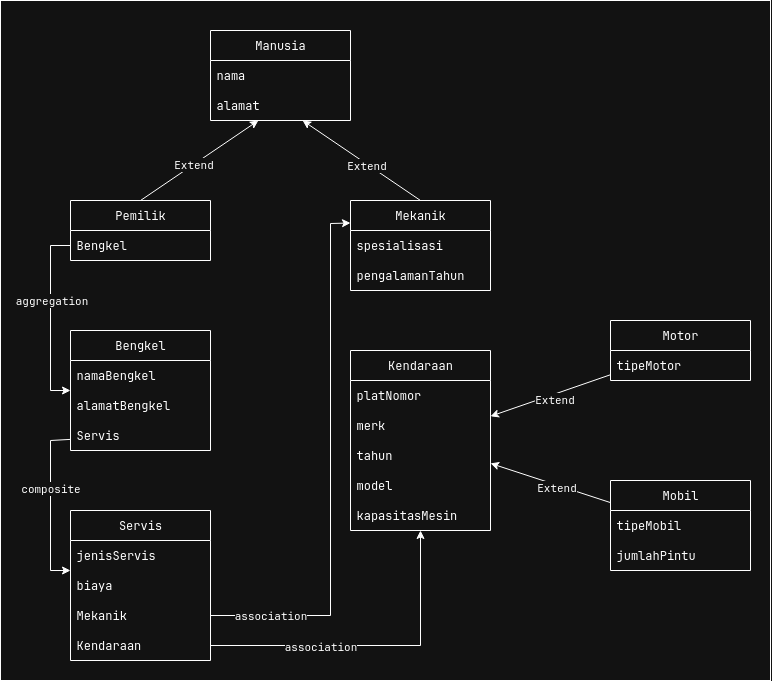

The diagram above was exported from draw.io. Its source (the exported page's mxGraphModel, read from the mxfile embedded in the PNG):
<mxGraphModel dx="2139" dy="1890" grid="1" gridSize="10" guides="1" tooltips="1" connect="1" arrows="1" fold="1" page="1" pageScale="1" pageWidth="850" pageHeight="1100" math="0" shadow="0">
  <root>
    <mxCell id="0" />
    <mxCell id="1" parent="0" />
    <mxCell id="cRzJFNs4mzg0UGE9Sf1R-36" value="" style="rounded=0;whiteSpace=wrap;html=1;" vertex="1" parent="1">
      <mxGeometry x="-90" y="-40" width="770" height="680" as="geometry" />
    </mxCell>
    <mxCell id="QdNVtR6Y0NENLxwf397P-5" value="Pemilik" style="swimlane;fontStyle=0;childLayout=stackLayout;horizontal=1;startSize=30;horizontalStack=0;resizeParent=1;resizeParentMax=0;resizeLast=0;collapsible=1;marginBottom=0;whiteSpace=wrap;html=1;" parent="1" vertex="1">
      <mxGeometry x="-20" y="160" width="140" height="60" as="geometry" />
    </mxCell>
    <mxCell id="QdNVtR6Y0NENLxwf397P-7" value="Bengkel" style="text;strokeColor=none;fillColor=none;align=left;verticalAlign=middle;spacingLeft=4;spacingRight=4;overflow=hidden;points=[[0,0.5],[1,0.5]];portConstraint=eastwest;rotatable=0;whiteSpace=wrap;html=1;" parent="QdNVtR6Y0NENLxwf397P-5" vertex="1">
      <mxGeometry y="30" width="140" height="30" as="geometry" />
    </mxCell>
    <mxCell id="ZTkSu9jodrx4X6BG7G6k-1" value="Kendaraan" style="swimlane;fontStyle=0;childLayout=stackLayout;horizontal=1;startSize=30;horizontalStack=0;resizeParent=1;resizeParentMax=0;resizeLast=0;collapsible=1;marginBottom=0;whiteSpace=wrap;html=1;" parent="1" vertex="1">
      <mxGeometry x="260" y="310" width="140" height="180" as="geometry" />
    </mxCell>
    <mxCell id="ZTkSu9jodrx4X6BG7G6k-2" value="platNomor" style="text;strokeColor=none;fillColor=none;align=left;verticalAlign=middle;spacingLeft=4;spacingRight=4;overflow=hidden;points=[[0,0.5],[1,0.5]];portConstraint=eastwest;rotatable=0;whiteSpace=wrap;html=1;" parent="ZTkSu9jodrx4X6BG7G6k-1" vertex="1">
      <mxGeometry y="30" width="140" height="30" as="geometry" />
    </mxCell>
    <mxCell id="ZTkSu9jodrx4X6BG7G6k-3" value="merk" style="text;strokeColor=none;fillColor=none;align=left;verticalAlign=middle;spacingLeft=4;spacingRight=4;overflow=hidden;points=[[0,0.5],[1,0.5]];portConstraint=eastwest;rotatable=0;whiteSpace=wrap;html=1;" parent="ZTkSu9jodrx4X6BG7G6k-1" vertex="1">
      <mxGeometry y="60" width="140" height="30" as="geometry" />
    </mxCell>
    <mxCell id="cRzJFNs4mzg0UGE9Sf1R-13" value="tahun" style="text;strokeColor=none;fillColor=none;align=left;verticalAlign=middle;spacingLeft=4;spacingRight=4;overflow=hidden;points=[[0,0.5],[1,0.5]];portConstraint=eastwest;rotatable=0;whiteSpace=wrap;html=1;" vertex="1" parent="ZTkSu9jodrx4X6BG7G6k-1">
      <mxGeometry y="90" width="140" height="30" as="geometry" />
    </mxCell>
    <mxCell id="cRzJFNs4mzg0UGE9Sf1R-14" value="model" style="text;strokeColor=none;fillColor=none;align=left;verticalAlign=middle;spacingLeft=4;spacingRight=4;overflow=hidden;points=[[0,0.5],[1,0.5]];portConstraint=eastwest;rotatable=0;whiteSpace=wrap;html=1;" vertex="1" parent="ZTkSu9jodrx4X6BG7G6k-1">
      <mxGeometry y="120" width="140" height="30" as="geometry" />
    </mxCell>
    <mxCell id="cRzJFNs4mzg0UGE9Sf1R-15" value="kapasitasMesin" style="text;strokeColor=none;fillColor=none;align=left;verticalAlign=middle;spacingLeft=4;spacingRight=4;overflow=hidden;points=[[0,0.5],[1,0.5]];portConstraint=eastwest;rotatable=0;whiteSpace=wrap;html=1;" vertex="1" parent="ZTkSu9jodrx4X6BG7G6k-1">
      <mxGeometry y="150" width="140" height="30" as="geometry" />
    </mxCell>
    <mxCell id="ZTkSu9jodrx4X6BG7G6k-5" value="Motor" style="swimlane;fontStyle=0;childLayout=stackLayout;horizontal=1;startSize=30;horizontalStack=0;resizeParent=1;resizeParentMax=0;resizeLast=0;collapsible=1;marginBottom=0;whiteSpace=wrap;html=1;" parent="1" vertex="1">
      <mxGeometry x="520" y="280" width="140" height="60" as="geometry" />
    </mxCell>
    <mxCell id="ZTkSu9jodrx4X6BG7G6k-6" value="tipeMotor" style="text;strokeColor=none;fillColor=none;align=left;verticalAlign=middle;spacingLeft=4;spacingRight=4;overflow=hidden;points=[[0,0.5],[1,0.5]];portConstraint=eastwest;rotatable=0;whiteSpace=wrap;html=1;" parent="ZTkSu9jodrx4X6BG7G6k-5" vertex="1">
      <mxGeometry y="30" width="140" height="30" as="geometry" />
    </mxCell>
    <mxCell id="ZTkSu9jodrx4X6BG7G6k-9" value="Mobil" style="swimlane;fontStyle=0;childLayout=stackLayout;horizontal=1;startSize=30;horizontalStack=0;resizeParent=1;resizeParentMax=0;resizeLast=0;collapsible=1;marginBottom=0;whiteSpace=wrap;html=1;" parent="1" vertex="1">
      <mxGeometry x="520" y="440" width="140" height="90" as="geometry" />
    </mxCell>
    <mxCell id="ZTkSu9jodrx4X6BG7G6k-11" value="tipeMobil" style="text;strokeColor=none;fillColor=none;align=left;verticalAlign=middle;spacingLeft=4;spacingRight=4;overflow=hidden;points=[[0,0.5],[1,0.5]];portConstraint=eastwest;rotatable=0;whiteSpace=wrap;html=1;" parent="ZTkSu9jodrx4X6BG7G6k-9" vertex="1">
      <mxGeometry y="30" width="140" height="30" as="geometry" />
    </mxCell>
    <mxCell id="ZTkSu9jodrx4X6BG7G6k-10" value="jumlahPintu" style="text;strokeColor=none;fillColor=none;align=left;verticalAlign=middle;spacingLeft=4;spacingRight=4;overflow=hidden;points=[[0,0.5],[1,0.5]];portConstraint=eastwest;rotatable=0;whiteSpace=wrap;html=1;" parent="ZTkSu9jodrx4X6BG7G6k-9" vertex="1">
      <mxGeometry y="60" width="140" height="30" as="geometry" />
    </mxCell>
    <mxCell id="DPLE7j_QZUSSn5KggD1t-5" value="Manusia" style="swimlane;fontStyle=0;childLayout=stackLayout;horizontal=1;startSize=30;horizontalStack=0;resizeParent=1;resizeParentMax=0;resizeLast=0;collapsible=1;marginBottom=0;whiteSpace=wrap;html=1;" parent="1" vertex="1">
      <mxGeometry x="120" y="-10" width="140" height="90" as="geometry" />
    </mxCell>
    <mxCell id="DPLE7j_QZUSSn5KggD1t-6" value="nama" style="text;strokeColor=none;fillColor=none;align=left;verticalAlign=middle;spacingLeft=4;spacingRight=4;overflow=hidden;points=[[0,0.5],[1,0.5]];portConstraint=eastwest;rotatable=0;whiteSpace=wrap;html=1;" parent="DPLE7j_QZUSSn5KggD1t-5" vertex="1">
      <mxGeometry y="30" width="140" height="30" as="geometry" />
    </mxCell>
    <mxCell id="DPLE7j_QZUSSn5KggD1t-7" value="alamat" style="text;strokeColor=none;fillColor=none;align=left;verticalAlign=middle;spacingLeft=4;spacingRight=4;overflow=hidden;points=[[0,0.5],[1,0.5]];portConstraint=eastwest;rotatable=0;whiteSpace=wrap;html=1;" parent="DPLE7j_QZUSSn5KggD1t-5" vertex="1">
      <mxGeometry y="60" width="140" height="30" as="geometry" />
    </mxCell>
    <mxCell id="cRzJFNs4mzg0UGE9Sf1R-1" value="Mekanik" style="swimlane;fontStyle=0;childLayout=stackLayout;horizontal=1;startSize=30;horizontalStack=0;resizeParent=1;resizeParentMax=0;resizeLast=0;collapsible=1;marginBottom=0;whiteSpace=wrap;html=1;" vertex="1" parent="1">
      <mxGeometry x="260" y="160" width="140" height="90" as="geometry" />
    </mxCell>
    <mxCell id="cRzJFNs4mzg0UGE9Sf1R-2" value="spesialisasi" style="text;strokeColor=none;fillColor=none;align=left;verticalAlign=middle;spacingLeft=4;spacingRight=4;overflow=hidden;points=[[0,0.5],[1,0.5]];portConstraint=eastwest;rotatable=0;whiteSpace=wrap;html=1;" vertex="1" parent="cRzJFNs4mzg0UGE9Sf1R-1">
      <mxGeometry y="30" width="140" height="30" as="geometry" />
    </mxCell>
    <mxCell id="cRzJFNs4mzg0UGE9Sf1R-3" value="pengalamanTahun" style="text;strokeColor=none;fillColor=none;align=left;verticalAlign=middle;spacingLeft=4;spacingRight=4;overflow=hidden;points=[[0,0.5],[1,0.5]];portConstraint=eastwest;rotatable=0;whiteSpace=wrap;html=1;" vertex="1" parent="cRzJFNs4mzg0UGE9Sf1R-1">
      <mxGeometry y="60" width="140" height="30" as="geometry" />
    </mxCell>
    <mxCell id="cRzJFNs4mzg0UGE9Sf1R-4" value="Servis" style="swimlane;fontStyle=0;childLayout=stackLayout;horizontal=1;startSize=30;horizontalStack=0;resizeParent=1;resizeParentMax=0;resizeLast=0;collapsible=1;marginBottom=0;whiteSpace=wrap;html=1;" vertex="1" parent="1">
      <mxGeometry x="-20" y="470" width="140" height="150" as="geometry" />
    </mxCell>
    <mxCell id="cRzJFNs4mzg0UGE9Sf1R-5" value="jenisServis" style="text;strokeColor=none;fillColor=none;align=left;verticalAlign=middle;spacingLeft=4;spacingRight=4;overflow=hidden;points=[[0,0.5],[1,0.5]];portConstraint=eastwest;rotatable=0;whiteSpace=wrap;html=1;" vertex="1" parent="cRzJFNs4mzg0UGE9Sf1R-4">
      <mxGeometry y="30" width="140" height="30" as="geometry" />
    </mxCell>
    <mxCell id="cRzJFNs4mzg0UGE9Sf1R-6" value="biaya" style="text;strokeColor=none;fillColor=none;align=left;verticalAlign=middle;spacingLeft=4;spacingRight=4;overflow=hidden;points=[[0,0.5],[1,0.5]];portConstraint=eastwest;rotatable=0;whiteSpace=wrap;html=1;" vertex="1" parent="cRzJFNs4mzg0UGE9Sf1R-4">
      <mxGeometry y="60" width="140" height="30" as="geometry" />
    </mxCell>
    <mxCell id="cRzJFNs4mzg0UGE9Sf1R-12" value="Mekanik" style="text;strokeColor=none;fillColor=none;align=left;verticalAlign=middle;spacingLeft=4;spacingRight=4;overflow=hidden;points=[[0,0.5],[1,0.5]];portConstraint=eastwest;rotatable=0;whiteSpace=wrap;html=1;" vertex="1" parent="cRzJFNs4mzg0UGE9Sf1R-4">
      <mxGeometry y="90" width="140" height="30" as="geometry" />
    </mxCell>
    <mxCell id="cRzJFNs4mzg0UGE9Sf1R-11" value="Kendaraan" style="text;strokeColor=none;fillColor=none;align=left;verticalAlign=middle;spacingLeft=4;spacingRight=4;overflow=hidden;points=[[0,0.5],[1,0.5]];portConstraint=eastwest;rotatable=0;whiteSpace=wrap;html=1;" vertex="1" parent="cRzJFNs4mzg0UGE9Sf1R-4">
      <mxGeometry y="120" width="140" height="30" as="geometry" />
    </mxCell>
    <mxCell id="cRzJFNs4mzg0UGE9Sf1R-7" value="Bengkel" style="swimlane;fontStyle=0;childLayout=stackLayout;horizontal=1;startSize=30;horizontalStack=0;resizeParent=1;resizeParentMax=0;resizeLast=0;collapsible=1;marginBottom=0;whiteSpace=wrap;html=1;" vertex="1" parent="1">
      <mxGeometry x="-20" y="290" width="140" height="120" as="geometry" />
    </mxCell>
    <mxCell id="cRzJFNs4mzg0UGE9Sf1R-8" value="namaBengkel" style="text;strokeColor=none;fillColor=none;align=left;verticalAlign=middle;spacingLeft=4;spacingRight=4;overflow=hidden;points=[[0,0.5],[1,0.5]];portConstraint=eastwest;rotatable=0;whiteSpace=wrap;html=1;" vertex="1" parent="cRzJFNs4mzg0UGE9Sf1R-7">
      <mxGeometry y="30" width="140" height="30" as="geometry" />
    </mxCell>
    <mxCell id="cRzJFNs4mzg0UGE9Sf1R-9" value="alamatBengkel" style="text;strokeColor=none;fillColor=none;align=left;verticalAlign=middle;spacingLeft=4;spacingRight=4;overflow=hidden;points=[[0,0.5],[1,0.5]];portConstraint=eastwest;rotatable=0;whiteSpace=wrap;html=1;" vertex="1" parent="cRzJFNs4mzg0UGE9Sf1R-7">
      <mxGeometry y="60" width="140" height="30" as="geometry" />
    </mxCell>
    <mxCell id="cRzJFNs4mzg0UGE9Sf1R-10" value="Servis" style="text;strokeColor=none;fillColor=none;align=left;verticalAlign=middle;spacingLeft=4;spacingRight=4;overflow=hidden;points=[[0,0.5],[1,0.5]];portConstraint=eastwest;rotatable=0;whiteSpace=wrap;html=1;" vertex="1" parent="cRzJFNs4mzg0UGE9Sf1R-7">
      <mxGeometry y="90" width="140" height="30" as="geometry" />
    </mxCell>
    <mxCell id="cRzJFNs4mzg0UGE9Sf1R-16" value="" style="endArrow=classic;html=1;rounded=0;exitX=0.5;exitY=0;exitDx=0;exitDy=0;" edge="1" parent="1" source="QdNVtR6Y0NENLxwf397P-5" target="DPLE7j_QZUSSn5KggD1t-7">
      <mxGeometry width="50" height="50" relative="1" as="geometry">
        <mxPoint x="40" y="160" as="sourcePoint" />
        <mxPoint x="90" y="110" as="targetPoint" />
        <Array as="points" />
      </mxGeometry>
    </mxCell>
    <mxCell id="cRzJFNs4mzg0UGE9Sf1R-18" value="Extend" style="edgeLabel;html=1;align=center;verticalAlign=middle;resizable=0;points=[];" vertex="1" connectable="0" parent="cRzJFNs4mzg0UGE9Sf1R-16">
      <mxGeometry x="-0.0703" y="-4" relative="1" as="geometry">
        <mxPoint x="-4" y="-3" as="offset" />
      </mxGeometry>
    </mxCell>
    <mxCell id="cRzJFNs4mzg0UGE9Sf1R-17" value="" style="endArrow=classic;html=1;rounded=0;exitX=0.5;exitY=0;exitDx=0;exitDy=0;" edge="1" parent="1" source="cRzJFNs4mzg0UGE9Sf1R-1" target="DPLE7j_QZUSSn5KggD1t-7">
      <mxGeometry width="50" height="50" relative="1" as="geometry">
        <mxPoint x="270" y="200" as="sourcePoint" />
        <mxPoint x="388" y="120" as="targetPoint" />
      </mxGeometry>
    </mxCell>
    <mxCell id="cRzJFNs4mzg0UGE9Sf1R-19" value="Extend" style="edgeLabel;html=1;align=center;verticalAlign=middle;resizable=0;points=[];" vertex="1" connectable="0" parent="cRzJFNs4mzg0UGE9Sf1R-17">
      <mxGeometry x="-0.0185" y="-1" relative="1" as="geometry">
        <mxPoint x="3" y="4" as="offset" />
      </mxGeometry>
    </mxCell>
    <mxCell id="cRzJFNs4mzg0UGE9Sf1R-21" value="" style="endArrow=classic;html=1;rounded=0;exitX=0;exitY=0.5;exitDx=0;exitDy=0;" edge="1" parent="1" source="QdNVtR6Y0NENLxwf397P-7" target="cRzJFNs4mzg0UGE9Sf1R-7">
      <mxGeometry width="50" height="50" relative="1" as="geometry">
        <mxPoint x="-110" y="300" as="sourcePoint" />
        <mxPoint x="-60" y="250" as="targetPoint" />
        <Array as="points">
          <mxPoint x="-40" y="205" />
          <mxPoint x="-40" y="350" />
        </Array>
      </mxGeometry>
    </mxCell>
    <mxCell id="cRzJFNs4mzg0UGE9Sf1R-22" value="aggregation" style="edgeLabel;html=1;align=center;verticalAlign=middle;resizable=0;points=[];" vertex="1" connectable="0" parent="cRzJFNs4mzg0UGE9Sf1R-21">
      <mxGeometry x="-0.2038" y="-1" relative="1" as="geometry">
        <mxPoint x="1" as="offset" />
      </mxGeometry>
    </mxCell>
    <mxCell id="cRzJFNs4mzg0UGE9Sf1R-23" value="" style="endArrow=classic;html=1;rounded=0;" edge="1" parent="1" source="ZTkSu9jodrx4X6BG7G6k-5" target="ZTkSu9jodrx4X6BG7G6k-1">
      <mxGeometry width="50" height="50" relative="1" as="geometry">
        <mxPoint x="608" y="470" as="sourcePoint" />
        <mxPoint x="490" y="390" as="targetPoint" />
      </mxGeometry>
    </mxCell>
    <mxCell id="cRzJFNs4mzg0UGE9Sf1R-24" value="Extend" style="edgeLabel;html=1;align=center;verticalAlign=middle;resizable=0;points=[];" vertex="1" connectable="0" parent="cRzJFNs4mzg0UGE9Sf1R-23">
      <mxGeometry x="-0.0185" y="-1" relative="1" as="geometry">
        <mxPoint x="3" y="4" as="offset" />
      </mxGeometry>
    </mxCell>
    <mxCell id="cRzJFNs4mzg0UGE9Sf1R-25" value="" style="endArrow=classic;html=1;rounded=0;" edge="1" parent="1" source="ZTkSu9jodrx4X6BG7G6k-9" target="ZTkSu9jodrx4X6BG7G6k-1">
      <mxGeometry width="50" height="50" relative="1" as="geometry">
        <mxPoint x="570" y="410" as="sourcePoint" />
        <mxPoint x="450" y="452" as="targetPoint" />
      </mxGeometry>
    </mxCell>
    <mxCell id="cRzJFNs4mzg0UGE9Sf1R-26" value="Extend" style="edgeLabel;html=1;align=center;verticalAlign=middle;resizable=0;points=[];" vertex="1" connectable="0" parent="cRzJFNs4mzg0UGE9Sf1R-25">
      <mxGeometry x="-0.0185" y="-1" relative="1" as="geometry">
        <mxPoint x="3" y="4" as="offset" />
      </mxGeometry>
    </mxCell>
    <mxCell id="cRzJFNs4mzg0UGE9Sf1R-29" value="" style="endArrow=classic;html=1;rounded=0;" edge="1" parent="1" source="cRzJFNs4mzg0UGE9Sf1R-10">
      <mxGeometry width="50" height="50" relative="1" as="geometry">
        <mxPoint x="-20" y="385" as="sourcePoint" />
        <mxPoint x="-20" y="530" as="targetPoint" />
        <Array as="points">
          <mxPoint x="-40" y="400" />
          <mxPoint x="-40" y="530" />
        </Array>
      </mxGeometry>
    </mxCell>
    <mxCell id="cRzJFNs4mzg0UGE9Sf1R-30" value="composite" style="edgeLabel;html=1;align=center;verticalAlign=middle;resizable=0;points=[];" vertex="1" connectable="0" parent="cRzJFNs4mzg0UGE9Sf1R-29">
      <mxGeometry x="-0.2038" y="-1" relative="1" as="geometry">
        <mxPoint as="offset" />
      </mxGeometry>
    </mxCell>
    <mxCell id="cRzJFNs4mzg0UGE9Sf1R-32" value="" style="endArrow=classic;html=1;rounded=0;entryX=0;entryY=0.25;entryDx=0;entryDy=0;exitX=1;exitY=0.5;exitDx=0;exitDy=0;" edge="1" parent="1" source="cRzJFNs4mzg0UGE9Sf1R-12" target="cRzJFNs4mzg0UGE9Sf1R-1">
      <mxGeometry width="50" height="50" relative="1" as="geometry">
        <mxPoint x="190" y="330" as="sourcePoint" />
        <mxPoint x="240" y="280" as="targetPoint" />
        <Array as="points">
          <mxPoint x="240" y="575" />
          <mxPoint x="240" y="183" />
        </Array>
      </mxGeometry>
    </mxCell>
    <mxCell id="cRzJFNs4mzg0UGE9Sf1R-33" value="&lt;div&gt;association&lt;/div&gt;" style="edgeLabel;html=1;align=center;verticalAlign=middle;resizable=0;points=[];" vertex="1" connectable="0" parent="cRzJFNs4mzg0UGE9Sf1R-32">
      <mxGeometry x="-0.7966" y="2" relative="1" as="geometry">
        <mxPoint x="5" y="1" as="offset" />
      </mxGeometry>
    </mxCell>
    <mxCell id="cRzJFNs4mzg0UGE9Sf1R-34" value="" style="endArrow=classic;html=1;rounded=0;exitX=1;exitY=0.5;exitDx=0;exitDy=0;" edge="1" parent="1" source="cRzJFNs4mzg0UGE9Sf1R-11" target="cRzJFNs4mzg0UGE9Sf1R-15">
      <mxGeometry width="50" height="50" relative="1" as="geometry">
        <mxPoint x="270" y="640" as="sourcePoint" />
        <mxPoint x="320" y="590" as="targetPoint" />
        <Array as="points">
          <mxPoint x="330" y="605" />
        </Array>
      </mxGeometry>
    </mxCell>
    <mxCell id="cRzJFNs4mzg0UGE9Sf1R-35" value="association" style="edgeLabel;html=1;align=center;verticalAlign=middle;resizable=0;points=[];" vertex="1" connectable="0" parent="cRzJFNs4mzg0UGE9Sf1R-34">
      <mxGeometry x="-0.3348" y="-2" relative="1" as="geometry">
        <mxPoint x="1" y="-2" as="offset" />
      </mxGeometry>
    </mxCell>
  </root>
</mxGraphModel>